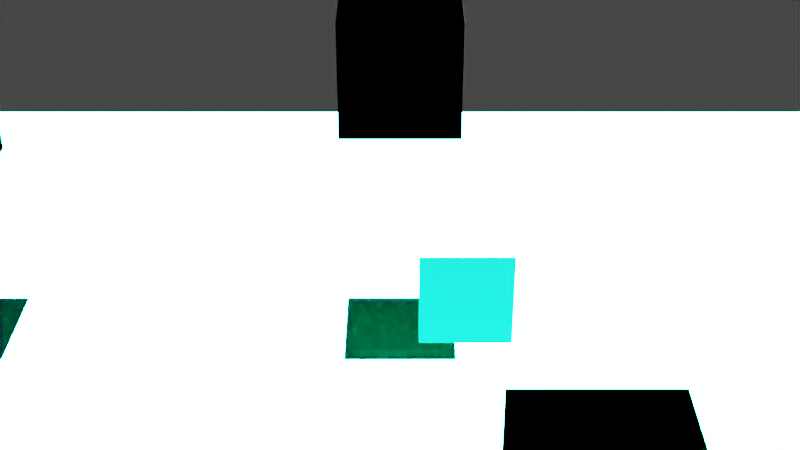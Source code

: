 # Source: level0.blend  (saved by Blender 3.3.6; exported with 4.5.12 LTS)
import bpy
from mathutils import Matrix  # noqa: F401  (used for matrix-valued properties, if any)

bpy.ops.wm.read_factory_settings(use_empty=True)
scene = bpy.context.scene
scene.name = 'Scene'

# ---- collections
col_essentials = bpy.data.collections.new('Essentials'); scene.collection.children.link(col_essentials)
col_platforms = bpy.data.collections.new('Platforms'); scene.collection.children.link(col_platforms)
col_coins = bpy.data.collections.new('Coins'); scene.collection.children.link(col_coins)
col_enemies = bpy.data.collections.new('Enemies'); scene.collection.children.link(col_enemies)
col_levelgates = bpy.data.collections.new('LevelGates'); scene.collection.children.link(col_levelgates)

# ---- materials (node trees are filled in below, after node groups)
mat_material_001 = bpy.data.materials.new('Material.001')
mat_material_001.alpha_threshold = 0.0
mat_material_001.use_transparent_shadow = False
mat_material_001.diffuse_color = (0.8, 0.03832, 0.03095, 1.0)
mat_material_001.roughness = 0.5
mat_material_001.line_color = (0.0, 0.0, 0.0, 1.0)
mat_material_016 = bpy.data.materials.new('Material.016')
mat_material_016.alpha_threshold = 0.0
mat_material_016.use_transparent_shadow = False
mat_material_016.diffuse_color = (0.01371, 0.8, 0.5685, 0.1)
mat_material_016.roughness = 0.0
mat_material_016.specular_intensity = 0.0
mat_material_016.line_color = (0.0, 0.0, 0.0, 1.0)
mat_material = bpy.data.materials.new('Material')
mat_material.alpha_threshold = 0.0
mat_material.use_transparent_shadow = False
mat_material.roughness = 0.5
mat_material.line_color = (0.0, 0.0, 0.0, 1.0)
mat_material_028 = bpy.data.materials.new('Material.028')
mat_material_028.alpha_threshold = 0.0
mat_material_028.use_transparent_shadow = False
mat_material_028.diffuse_color = (0.01371, 0.8, 0.5685, 0.1)
mat_material_028.roughness = 0.0
mat_material_028.specular_intensity = 0.0
mat_material_028.line_color = (0.0, 0.0, 0.0, 1.0)
mat_material_009 = bpy.data.materials.new('Material.009')
mat_material_009.use_transparent_shadow = False
mat_material_009.diffuse_color = (0.8, 0.6647, 0.02242, 1.0)
mat_material_032 = bpy.data.materials.new('Material.032')
mat_material_032.alpha_threshold = 0.0
mat_material_032.use_transparent_shadow = False
mat_material_032.diffuse_color = (0.01371, 0.8, 0.5685, 0.1)
mat_material_032.roughness = 0.0
mat_material_032.specular_intensity = 0.0
mat_material_032.line_color = (0.0, 0.0, 0.0, 1.0)
mat_material_003 = bpy.data.materials.new('Material.003')
mat_material_003.alpha_threshold = 0.0
mat_material_003.use_transparent_shadow = False
mat_material_003.diffuse_color = (0.08686, 0.8, 0.12, 1.0)
mat_material_003.roughness = 0.5
mat_material_003.line_color = (0.0, 0.0, 0.0, 1.0)
mat_material_024 = bpy.data.materials.new('Material.024')
mat_material_024.alpha_threshold = 0.0
mat_material_024.use_transparent_shadow = False
mat_material_024.diffuse_color = (0.01371, 0.8, 0.5685, 0.1)
mat_material_024.roughness = 0.0
mat_material_024.specular_intensity = 0.0
mat_material_024.line_color = (0.0, 0.0, 0.0, 1.0)
mat_material_008 = bpy.data.materials.new('Material.008')
mat_material_008.alpha_threshold = 0.0
mat_material_008.use_transparent_shadow = False
mat_material_008.diffuse_color = (0.0003501, 0.003157, 0.8, 1.0)
mat_material_008.roughness = 0.5
mat_material_008.line_color = (0.0, 0.0, 0.0, 1.0)
mat_material_026 = bpy.data.materials.new('Material.026')
mat_material_026.alpha_threshold = 0.0
mat_material_026.use_transparent_shadow = False
mat_material_026.diffuse_color = (0.01371, 0.8, 0.5685, 0.1)
mat_material_026.roughness = 0.0
mat_material_026.specular_intensity = 0.0
mat_material_026.line_color = (0.0, 0.0, 0.0, 1.0)

# ---- material node trees
mat_material.use_nodes = True; mat_material.node_tree.nodes.clear()
_N = mat_material.node_tree.nodes; _L = mat_material.node_tree.links
n0 = _N.new('ShaderNodeOutputMaterial'); n0.name = 'Material Output'; n0.location = (300, 300)
n1 = _N.new('ShaderNodeBsdfPrincipled'); n1.name = 'Principled BSDF'; n1.location = (10, 300)
n1.distribution = 'GGX'
n1.subsurface_method = 'RANDOM_WALK_SKIN'
n1.inputs[3].default_value = 1.45
n1.inputs[27].default_value = (0.0, 0.0, 0.0, 1.0)
n1.inputs[28].default_value = 1.0
_L.new(n1.outputs[0], n0.inputs[0])
n0.is_active_output = True

# ---- world
world_world = bpy.data.worlds.new('World'); scene.world = world_world
world_world.use_nodes = True; world_world.node_tree.nodes.clear()
_N = world_world.node_tree.nodes; _L = world_world.node_tree.links
n0 = _N.new('ShaderNodeOutputWorld'); n0.name = 'World Output'; n0.location = (300, 300)
n1 = _N.new('ShaderNodeBackground'); n1.name = 'Background'; n1.location = (10, 300)
n1.inputs[0].default_value = (0.05088, 0.05088, 0.05088, 1.0)
_L.new(n1.outputs[0], n0.inputs[0])
n0.is_active_output = True
world_world.color = (0.05088, 0.05088, 0.05088)
world_world.use_sun_shadow = False
world_world.sun_shadow_jitter_overblur = 0.0

# ---- cameras
cam_camera = bpy.data.cameras.new('Camera')
cam_camera.clip_end = 100.0
cam_camera.lens = 58.68
cam_camera.ortho_scale = 7.314

# ---- lights
light_light = bpy.data.lights.new('Light', 'SUN')
light_light.transmission_factor = 0.0
light_light.angle = 0.0
light_light.energy = 1000.0
light_light.shadow_soft_size = 0.1
light_light.shadow_cascade_max_distance = 1000.0

# ---- meshes
me_cube_001 = bpy.data.meshes.new('Cube.001')
me_cube_001.from_pydata([(1.0, 1.0, 1.0), (1.0, 1.0, -1.0), (1.0, -1.0, 1.0), (1.0, -1.0, -1.0), (-1.0, 1.0, 1.0), (-1.0, 1.0, -1.0), (-1.0, -1.0, 1.0), (-1.0, -1.0, -1.0)], [], [(0, 4, 6, 2), (3, 2, 6, 7), (7, 6, 4, 5), (5, 1, 3, 7), (1, 0, 2, 3), (5, 4, 0, 1)])
_uv = me_cube_001.uv_layers.new(name='UVMap')
_uv.uv.foreach_set('vector', [0.625, 0.5, 0.875, 0.5, 0.875, 0.75, 0.625, 0.75, 0.375, 0.75, 0.625, 0.75, 0.625, 1.0, 0.375, 1.0, 0.375, 0.0, 0.625, 0.0, 0.625, 0.25, 0.375, 0.25, 0.125, 0.5, 0.375, 0.5, 0.375, 0.75, 0.125, 0.75, 0.375, 0.5, 0.625, 0.5, 0.625, 0.75, 0.375, 0.75, 0.375, 0.25, 0.625, 0.25, 0.625, 0.5, 0.375, 0.5])
me_cube_001.materials.append(mat_material_001)
me_cube_001.use_mirror_vertex_groups = False
me_cube_001.update()
me_cube_012 = bpy.data.meshes.new('Cube.012')
me_cube_012.from_pydata([(1.0, 1.0, 1.0), (1.0, 1.0, -1.0), (1.0, -1.0, 1.0), (1.0, -1.0, -1.0), (-1.0, 1.0, 1.0), (-1.0, 1.0, -1.0), (-1.0, -1.0, 1.0), (-1.0, -1.0, -1.0)], [], [(0, 4, 6, 2), (3, 2, 6, 7), (7, 6, 4, 5), (5, 1, 3, 7), (1, 0, 2, 3), (5, 4, 0, 1)])
_uv = me_cube_012.uv_layers.new(name='UVMap')
_uv.uv.foreach_set('vector', [0.625, 0.5, 0.875, 0.5, 0.875, 0.75, 0.625, 0.75, 0.375, 0.75, 0.625, 0.75, 0.625, 1.0, 0.375, 1.0, 0.375, 0.0, 0.625, 0.0, 0.625, 0.25, 0.375, 0.25, 0.125, 0.5, 0.375, 0.5, 0.375, 0.75, 0.125, 0.75, 0.375, 0.5, 0.625, 0.5, 0.625, 0.75, 0.375, 0.75, 0.375, 0.25, 0.625, 0.25, 0.625, 0.5, 0.375, 0.5])
me_cube_012.materials.append(mat_material_016)
me_cube_012.use_mirror_vertex_groups = False
me_cube_012.update()
me_cube = bpy.data.meshes.new('Cube')
me_cube.from_pydata([(10.0, 9.383, 0.228), (10.0, 9.383, -0.234), (10.0, -9.431, 0.228), (10.0, -9.431, -0.234), (-10.05, 9.383, 0.228), (-10.05, 9.383, -0.234), (-10.05, -9.431, 0.228), (-10.05, -9.431, -0.234)], [], [(0, 4, 6, 2), (3, 2, 6, 7), (7, 6, 4, 5), (5, 1, 3, 7), (1, 0, 2, 3), (5, 4, 0, 1)])
_uv = me_cube.uv_layers.new(name='UVMap')
_uv.uv.foreach_set('vector', [0.625, 0.5, 0.875, 0.5, 0.875, 0.75, 0.625, 0.75, 0.375, 0.75, 0.625, 0.75, 0.625, 1.0, 0.375, 1.0, 0.375, 0.0, 0.625, 0.0, 0.625, 0.25, 0.375, 0.25, 0.125, 0.5, 0.375, 0.5, 0.375, 0.75, 0.125, 0.75, 0.375, 0.5, 0.625, 0.5, 0.625, 0.75, 0.375, 0.75, 0.375, 0.25, 0.625, 0.25, 0.625, 0.5, 0.375, 0.5])
me_cube.materials.append(mat_material)
me_cube.use_mirror_vertex_groups = False
me_cube.update()
me_cube_024 = bpy.data.meshes.new('Cube.024')
me_cube_024.from_pydata([(1.0, 1.0, 1.0), (1.0, 1.0, -1.0), (1.0, -1.0, 1.0), (1.0, -1.0, -1.0), (-1.0, 1.0, 1.0), (-1.0, 1.0, -1.0), (-1.0, -1.0, 1.0), (-1.0, -1.0, -1.0)], [], [(0, 4, 6, 2), (3, 2, 6, 7), (7, 6, 4, 5), (5, 1, 3, 7), (1, 0, 2, 3), (5, 4, 0, 1)])
_uv = me_cube_024.uv_layers.new(name='UVMap')
_uv.uv.foreach_set('vector', [0.625, 0.5, 0.875, 0.5, 0.875, 0.75, 0.625, 0.75, 0.375, 0.75, 0.625, 0.75, 0.625, 1.0, 0.375, 1.0, 0.375, 0.0, 0.625, 0.0, 0.625, 0.25, 0.375, 0.25, 0.125, 0.5, 0.375, 0.5, 0.375, 0.75, 0.125, 0.75, 0.375, 0.5, 0.625, 0.5, 0.625, 0.75, 0.375, 0.75, 0.375, 0.25, 0.625, 0.25, 0.625, 0.5, 0.375, 0.5])
me_cube_024.materials.append(mat_material_028)
me_cube_024.use_mirror_vertex_groups = False
me_cube_024.update()
me_cylinder_006 = bpy.data.meshes.new('Cylinder.006')
me_cylinder_006.from_pydata([(0.0, 0.715, -0.02764), (0.0, 0.715, 0.02764), (0.119, 0.7012, -0.02764), (0.119, 0.7012, 0.02764), (0.2334, 0.6606, -0.02764), (0.2334, 0.6606, 0.02764), (0.3388, 0.5945, -0.02764), (0.3388, 0.5945, 0.02764), (0.4312, 0.5056, -0.02764), (0.4312, 0.5056, 0.02764), (0.5071, 0.3972, -0.02764), (0.5071, 0.3972, 0.02764), (0.5634, 0.2736, -0.02764), (0.5634, 0.2736, 0.02764), (0.5981, 0.1395, -0.02764), (0.5981, 0.1395, 0.02764), (0.6098, 0.0, -0.02764), (0.6098, 0.0, 0.02764), (0.5981, -0.1395, -0.02764), (0.5981, -0.1395, 0.02764), (0.5634, -0.2736, -0.02764), (0.5634, -0.2736, 0.02764), (0.5071, -0.3972, -0.02764), (0.5071, -0.3972, 0.02764), (0.4312, -0.5056, -0.02764), (0.4312, -0.5056, 0.02764), (0.3388, -0.5945, -0.02764), (0.3388, -0.5945, 0.02764), (0.2334, -0.6606, -0.02764), (0.2334, -0.6606, 0.02764), (0.119, -0.7012, -0.02764), (0.119, -0.7012, 0.02764), (0.0, -0.715, -0.02764), (0.0, -0.715, 0.02764), (-0.119, -0.7012, -0.02764), (-0.119, -0.7012, 0.02764), (-0.2334, -0.6606, -0.02764), (-0.2334, -0.6606, 0.02764), (-0.3388, -0.5945, -0.02764), (-0.3388, -0.5945, 0.02764), (-0.4312, -0.5056, -0.02764), (-0.4312, -0.5056, 0.02764), (-0.5071, -0.3972, -0.02764), (-0.5071, -0.3972, 0.02764), (-0.5634, -0.2736, -0.02764), (-0.5634, -0.2736, 0.02764), (-0.5981, -0.1395, -0.02764), (-0.5981, -0.1395, 0.02764), (-0.6098, 0.0, -0.02764), (-0.6098, 0.0, 0.02764), (-0.5981, 0.1395, -0.02764), (-0.5981, 0.1395, 0.02764), (-0.5634, 0.2736, -0.02764), (-0.5634, 0.2736, 0.02764), (-0.5071, 0.3972, -0.02764), (-0.5071, 0.3972, 0.02764), (-0.4312, 0.5056, -0.02764), (-0.4312, 0.5056, 0.02764), (-0.3388, 0.5945, -0.02764), (-0.3388, 0.5945, 0.02764), (-0.2334, 0.6606, -0.02764), (-0.2334, 0.6606, 0.02764), (-0.119, 0.7012, -0.02764), (-0.119, 0.7012, 0.02764)], [], [(0, 1, 3, 2), (2, 3, 5, 4), (4, 5, 7, 6), (6, 7, 9, 8), (8, 9, 11, 10), (10, 11, 13, 12), (12, 13, 15, 14), (14, 15, 17, 16), (16, 17, 19, 18), (18, 19, 21, 20), (20, 21, 23, 22), (22, 23, 25, 24), (24, 25, 27, 26), (26, 27, 29, 28), (28, 29, 31, 30), (30, 31, 33, 32), (32, 33, 35, 34), (34, 35, 37, 36), (36, 37, 39, 38), (38, 39, 41, 40), (40, 41, 43, 42), (42, 43, 45, 44), (44, 45, 47, 46), (46, 47, 49, 48), (48, 49, 51, 50), (50, 51, 53, 52), (52, 53, 55, 54), (54, 55, 57, 56), (56, 57, 59, 58), (58, 59, 61, 60), (3, 1, 63, 61, 59, 57, 55, 53, 51, 49, 47, 45, 43, 41, 39, 37, 35, 33, 31, 29, 27, 25, 23, 21, 19, 17, 15, 13, 11, 9, 7, 5), (60, 61, 63, 62), (62, 63, 1, 0), (0, 2, 4, 6, 8, 10, 12, 14, 16, 18, 20, 22, 24, 26, 28, 30, 32, 34, 36, 38, 40, 42, 44, 46, 48, 50, 52, 54, 56, 58, 60, 62)])
_uv = me_cylinder_006.uv_layers.new(name='UVMap')
_uv.uv.foreach_set('vector', [1.0, 0.5, 1.0, 1.0, 0.9688, 1.0, 0.9688, 0.5, 0.9688, 0.5, 0.9688, 1.0, 0.9375, 1.0, 0.9375, 0.5, 0.9375, 0.5, 0.9375, 1.0, 0.9062, 1.0, 0.9062, 0.5, 0.9062, 0.5, 0.9062, 1.0, 0.875, 1.0, 0.875, 0.5, 0.875, 0.5, 0.875, 1.0, 0.8438, 1.0, 0.8438, 0.5, 0.8438, 0.5, 0.8438, 1.0, 0.8125, 1.0, 0.8125, 0.5, 0.8125, 0.5, 0.8125, 1.0, 0.7812, 1.0, 0.7812, 0.5, 0.7812, 0.5, 0.7812, 1.0, 0.75, 1.0, 0.75, 0.5, 0.75, 0.5, 0.75, 1.0, 0.7188, 1.0, 0.7188, 0.5, 0.7188, 0.5, 0.7188, 1.0, 0.6875, 1.0, 0.6875, 0.5, 0.6875, 0.5, 0.6875, 1.0, 0.6562, 1.0, 0.6562, 0.5, 0.6562, 0.5, 0.6562, 1.0, 0.625, 1.0, 0.625, 0.5, 0.625, 0.5, 0.625, 1.0, 0.5938, 1.0, 0.5938, 0.5, 0.5938, 0.5, 0.5938, 1.0, 0.5625, 1.0, 0.5625, 0.5, 0.5625, 0.5, 0.5625, 1.0, 0.5312, 1.0, 0.5312, 0.5, 0.5312, 0.5, 0.5312, 1.0, 0.5, 1.0, 0.5, 0.5, 0.5, 0.5, 0.5, 1.0, 0.4688, 1.0, 0.4688, 0.5, 0.4688, 0.5, 0.4688, 1.0, 0.4375, 1.0, 0.4375, 0.5, 0.4375, 0.5, 0.4375, 1.0, 0.4062, 1.0, 0.4062, 0.5, 0.4062, 0.5, 0.4062, 1.0, 0.375, 1.0, 0.375, 0.5, 0.375, 0.5, 0.375, 1.0, 0.3438, 1.0, 0.3438, 0.5, 0.3438, 0.5, 0.3438, 1.0, 0.3125, 1.0, 0.3125, 0.5, 0.3125, 0.5, 0.3125, 1.0, 0.2812, 1.0, 0.2812, 0.5, 0.2812, 0.5, 0.2812, 1.0, 0.25, 1.0, 0.25, 0.5, 0.25, 0.5, 0.25, 1.0, 0.2188, 1.0, 0.2188, 0.5, 0.2188, 0.5, 0.2188, 1.0, 0.1875, 1.0, 0.1875, 0.5, 0.1875, 0.5, 0.1875, 1.0, 0.1562, 1.0, 0.1562, 0.5, 0.1562, 0.5, 0.1562, 1.0, 0.125, 1.0, 0.125, 0.5, 0.125, 0.5, 0.125, 1.0, 0.09375, 1.0, 0.09375, 0.5, 0.09375, 0.5, 0.09375, 1.0, 0.0625, 1.0, 0.0625, 0.5, 0.2968, 0.4854, 0.25, 0.49, 0.2032, 0.4854, 0.1582, 0.4717, 0.1167, 0.4496, 0.08029, 0.4197, 0.05045, 0.3833, 0.02827, 0.3418, 0.01461, 0.2968, 0.01, 0.25, 0.01461, 0.2032, 0.02827, 0.1582, 0.05045, 0.1167, 0.08029, 0.08029, 0.1167, 0.05045, 0.1582, 0.02827, 0.2032, 0.01461, 0.25, 0.01, 0.2968, 0.01461, 0.3418, 0.02827, 0.3833, 0.05045, 0.4197, 0.08029, 0.4496, 0.1167, 0.4717, 0.1582, 0.4854, 0.2032, 0.49, 0.25, 0.4854, 0.2968, 0.4717, 0.3418, 0.4496, 0.3833, 0.4197, 0.4197, 0.3833, 0.4496, 0.3418, 0.4717, 0.0625, 0.5, 0.0625, 1.0, 0.03125, 1.0, 0.03125, 0.5, 0.03125, 0.5, 0.03125, 1.0, 0.0, 1.0, 0.0, 0.5, 0.75, 0.49, 0.7968, 0.4854, 0.8418, 0.4717, 0.8833, 0.4496, 0.9197, 0.4197, 0.9496, 0.3833, 0.9717, 0.3418, 0.9854, 0.2968, 0.99, 0.25, 0.9854, 0.2032, 0.9717, 0.1582, 0.9496, 0.1167, 0.9197, 0.08029, 0.8833, 0.05045, 0.8418, 0.02827, 0.7968, 0.01461, 0.75, 0.01, 0.7032, 0.01461, 0.6582, 0.02827, 0.6167, 0.05045, 0.5803, 0.08029, 0.5504, 0.1167, 0.5283, 0.1582, 0.5146, 0.2032, 0.51, 0.25, 0.5146, 0.2968, 0.5283, 0.3418, 0.5504, 0.3833, 0.5803, 0.4197, 0.6167, 0.4496, 0.6582, 0.4717, 0.7032, 0.4854])
me_cylinder_006.materials.append(mat_material_009)
me_cylinder_006.update()
me_cube_028 = bpy.data.meshes.new('Cube.028')
me_cube_028.from_pydata([(1.0, 1.0, 1.0), (1.0, 1.0, -1.0), (1.0, -1.0, 1.0), (1.0, -1.0, -1.0), (-1.0, 1.0, 1.0), (-1.0, 1.0, -1.0), (-1.0, -1.0, 1.0), (-1.0, -1.0, -1.0)], [], [(0, 4, 6, 2), (3, 2, 6, 7), (7, 6, 4, 5), (5, 1, 3, 7), (1, 0, 2, 3), (5, 4, 0, 1)])
_uv = me_cube_028.uv_layers.new(name='UVMap')
_uv.uv.foreach_set('vector', [0.625, 0.5, 0.875, 0.5, 0.875, 0.75, 0.625, 0.75, 0.375, 0.75, 0.625, 0.75, 0.625, 1.0, 0.375, 1.0, 0.375, 0.0, 0.625, 0.0, 0.625, 0.25, 0.375, 0.25, 0.125, 0.5, 0.375, 0.5, 0.375, 0.75, 0.125, 0.75, 0.375, 0.5, 0.625, 0.5, 0.625, 0.75, 0.375, 0.75, 0.375, 0.25, 0.625, 0.25, 0.625, 0.5, 0.375, 0.5])
me_cube_028.materials.append(mat_material_032)
me_cube_028.use_mirror_vertex_groups = False
me_cube_028.update()
me_cube_003 = bpy.data.meshes.new('Cube.003')
me_cube_003.from_pydata([(1.0, 1.0, 1.0), (1.0, 1.0, -1.0), (1.0, -1.0, 1.0), (1.0, -1.0, -1.0), (-1.0, 1.0, 1.0), (-1.0, 1.0, -1.0), (-1.0, -1.0, 1.0), (-1.0, -1.0, -1.0)], [], [(0, 4, 6, 2), (3, 2, 6, 7), (7, 6, 4, 5), (5, 1, 3, 7), (1, 0, 2, 3), (5, 4, 0, 1)])
_uv = me_cube_003.uv_layers.new(name='UVMap')
_uv.uv.foreach_set('vector', [0.625, 0.5, 0.875, 0.5, 0.875, 0.75, 0.625, 0.75, 0.375, 0.75, 0.625, 0.75, 0.625, 1.0, 0.375, 1.0, 0.375, 0.0, 0.625, 0.0, 0.625, 0.25, 0.375, 0.25, 0.125, 0.5, 0.375, 0.5, 0.375, 0.75, 0.125, 0.75, 0.375, 0.5, 0.625, 0.5, 0.625, 0.75, 0.375, 0.75, 0.375, 0.25, 0.625, 0.25, 0.625, 0.5, 0.375, 0.5])
me_cube_003.materials.append(mat_material_003)
me_cube_003.use_mirror_vertex_groups = False
me_cube_003.update()
me_cube_020 = bpy.data.meshes.new('Cube.020')
me_cube_020.from_pydata([(1.0, 1.0, 1.0), (1.0, 1.0, -1.0), (1.0, -1.0, 1.0), (1.0, -1.0, -1.0), (-1.0, 1.0, 1.0), (-1.0, 1.0, -1.0), (-1.0, -1.0, 1.0), (-1.0, -1.0, -1.0)], [], [(0, 4, 6, 2), (3, 2, 6, 7), (7, 6, 4, 5), (5, 1, 3, 7), (1, 0, 2, 3), (5, 4, 0, 1)])
_uv = me_cube_020.uv_layers.new(name='UVMap')
_uv.uv.foreach_set('vector', [0.625, 0.5, 0.875, 0.5, 0.875, 0.75, 0.625, 0.75, 0.375, 0.75, 0.625, 0.75, 0.625, 1.0, 0.375, 1.0, 0.375, 0.0, 0.625, 0.0, 0.625, 0.25, 0.375, 0.25, 0.125, 0.5, 0.375, 0.5, 0.375, 0.75, 0.125, 0.75, 0.375, 0.5, 0.625, 0.5, 0.625, 0.75, 0.375, 0.75, 0.375, 0.25, 0.625, 0.25, 0.625, 0.5, 0.375, 0.5])
me_cube_020.materials.append(mat_material_024)
me_cube_020.use_mirror_vertex_groups = False
me_cube_020.update()
me_cube_008 = bpy.data.meshes.new('Cube.008')
me_cube_008.from_pydata([(1.0, 1.0, 1.0), (1.0, 1.0, -1.0), (1.0, -1.0, 1.0), (1.0, -1.0, -1.0), (-1.0, 1.0, 1.0), (-1.0, 1.0, -1.0), (-1.0, -1.0, 1.0), (-1.0, -1.0, -1.0)], [], [(0, 4, 6, 2), (3, 2, 6, 7), (7, 6, 4, 5), (5, 1, 3, 7), (1, 0, 2, 3), (5, 4, 0, 1)])
_uv = me_cube_008.uv_layers.new(name='UVMap')
_uv.uv.foreach_set('vector', [0.625, 0.5, 0.875, 0.5, 0.875, 0.75, 0.625, 0.75, 0.375, 0.75, 0.625, 0.75, 0.625, 1.0, 0.375, 1.0, 0.375, 0.0, 0.625, 0.0, 0.625, 0.25, 0.375, 0.25, 0.125, 0.5, 0.375, 0.5, 0.375, 0.75, 0.125, 0.75, 0.375, 0.5, 0.625, 0.5, 0.625, 0.75, 0.375, 0.75, 0.375, 0.25, 0.625, 0.25, 0.625, 0.5, 0.375, 0.5])
me_cube_008.materials.append(mat_material_008)
me_cube_008.use_mirror_vertex_groups = False
me_cube_008.update()
me_cube_022 = bpy.data.meshes.new('Cube.022')
me_cube_022.from_pydata([(1.0, 1.0, 1.0), (1.0, 1.0, -1.0), (1.0, -1.0, 1.0), (1.0, -1.0, -1.0), (-1.0, 1.0, 1.0), (-1.0, 1.0, -1.0), (-1.0, -1.0, 1.0), (-1.0, -1.0, -1.0)], [], [(0, 4, 6, 2), (3, 2, 6, 7), (7, 6, 4, 5), (5, 1, 3, 7), (1, 0, 2, 3), (5, 4, 0, 1)])
_uv = me_cube_022.uv_layers.new(name='UVMap')
_uv.uv.foreach_set('vector', [0.625, 0.5, 0.875, 0.5, 0.875, 0.75, 0.625, 0.75, 0.375, 0.75, 0.625, 0.75, 0.625, 1.0, 0.375, 1.0, 0.375, 0.0, 0.625, 0.0, 0.625, 0.25, 0.375, 0.25, 0.125, 0.5, 0.375, 0.5, 0.375, 0.75, 0.125, 0.75, 0.375, 0.5, 0.625, 0.5, 0.625, 0.75, 0.375, 0.75, 0.375, 0.25, 0.625, 0.25, 0.625, 0.5, 0.375, 0.5])
me_cube_022.materials.append(mat_material_026)
me_cube_022.use_mirror_vertex_groups = False
me_cube_022.update()

# ---- objects
ob_light = bpy.data.objects.new('Light', light_light)
ob_camera = bpy.data.objects.new('Camera', cam_camera)
ob_player = bpy.data.objects.new('Player', me_cube_001)
ob_collisionbox_000 = bpy.data.objects.new('CollisionBox.000', me_cube_012)
ob_platform_000 = bpy.data.objects.new('Platform.000', me_cube)
ob_collisionbox_003 = bpy.data.objects.new('CollisionBox.003', me_cube_024)
ob_coin = bpy.data.objects.new('Coin', me_cylinder_006)
ob_collisionbox_004 = bpy.data.objects.new('CollisionBox.004', me_cube_028)
ob_enemy_001 = bpy.data.objects.new('Enemy.001', me_cube_003)
ob_collisionbox_001 = bpy.data.objects.new('CollisionBox.001', me_cube_020)
ob_levelgate_001 = bpy.data.objects.new('LevelGate.001', me_cube_008)
ob_collisionbox_002 = bpy.data.objects.new('CollisionBox.002', me_cube_022)

# ---- transforms, parenting, visibility, modifiers, constraints
ob_light.location = (0.01976, -0.207, 12.26)
ob_light.rotation_euler = (-0.001473, -0.003341, 1.931)
ob_light.lock_rotations_4d = False
ob_light.empty_display_type = 'ARROWS'
ob_light.color = (0.0, 0.0, 0.0, 0.0)
ob_light.lineart.crease_threshold = 0.0
ob_camera.location = (0.0, -20.0, 14.0)
ob_camera.rotation_euler = (1.047, 0.0, 0.0)
ob_camera.lock_rotations_4d = False
ob_camera.empty_display_type = 'ARROWS'
ob_camera.color = (0.0, 0.0, 0.0, 0.0)
ob_camera.display_type = 'WIRE'
ob_camera.lineart.crease_threshold = 0.0
ob_player.location = (0.0, 0.0, 5.629)
ob_player.lock_rotations_4d = False
ob_player.empty_display_type = 'ARROWS'
ob_player.lineart.crease_threshold = 0.0
ob_collisionbox_000.parent = ob_player
ob_collisionbox_000.location = (0.0, 0.0, 0.0)
ob_collisionbox_000.lock_rotations_4d = False
ob_collisionbox_000.empty_display_type = 'ARROWS'
ob_collisionbox_000.lineart.crease_threshold = 0.0
ob_platform_000.location = (0.0, 0.0, 0.0)
ob_platform_000.lock_rotations_4d = False
ob_platform_000.empty_display_type = 'ARROWS'
ob_platform_000.lineart.crease_threshold = 0.0
ob_collisionbox_003.parent = ob_platform_000
ob_collisionbox_003.location = (0.0, 0.0, 0.0)
ob_collisionbox_003.scale = (10.12, 9.438, 0.2346)
ob_collisionbox_003.lock_rotations_4d = False
ob_collisionbox_003.empty_display_type = 'ARROWS'
ob_collisionbox_003.lineart.crease_threshold = 0.0
ob_coin.location = (0.9171, -4.831, 4.118)
ob_coin.rotation_euler = (1.571, -0.0, 0.0)
ob_collisionbox_004.parent = ob_coin
ob_collisionbox_004.location = (0.0, 0.0, 0.0)
ob_collisionbox_004.scale = (0.65, 0.7, 0.15)
ob_collisionbox_004.lock_rotations_4d = False
ob_collisionbox_004.empty_display_type = 'ARROWS'
ob_collisionbox_004.lineart.crease_threshold = 0.0
ob_enemy_001.location = (2.148, -9.592, 4.348)
ob_enemy_001.lock_rotations_4d = False
ob_enemy_001.empty_display_type = 'ARROWS'
ob_enemy_001.lineart.crease_threshold = 0.0
ob_collisionbox_001.parent = ob_enemy_001
ob_collisionbox_001.location = (0.0, 0.0, 0.0)
ob_collisionbox_001.lock_rotations_4d = False
ob_collisionbox_001.empty_display_type = 'ARROWS'
ob_collisionbox_001.lineart.crease_threshold = 0.0
ob_levelgate_001.location = (-8.137, 0.0, 4.467)
ob_levelgate_001.lock_rotations_4d = False
ob_levelgate_001.empty_display_type = 'ARROWS'
ob_levelgate_001.lineart.crease_threshold = 0.0
ob_collisionbox_002.parent = ob_levelgate_001
ob_collisionbox_002.location = (0.0, 0.0, 0.0)
ob_collisionbox_002.lock_rotations_4d = False
ob_collisionbox_002.empty_display_type = 'ARROWS'
ob_collisionbox_002.lineart.crease_threshold = 0.0

# ---- collection membership
col_essentials.objects.link(ob_light)
col_essentials.objects.link(ob_camera)
col_essentials.objects.link(ob_player)
col_essentials.objects.link(ob_collisionbox_000)
col_platforms.objects.link(ob_platform_000)
col_platforms.objects.link(ob_collisionbox_003)
col_coins.objects.link(ob_coin)
col_coins.objects.link(ob_collisionbox_004)
col_enemies.objects.link(ob_enemy_001)
col_enemies.objects.link(ob_collisionbox_001)
col_levelgates.objects.link(ob_levelgate_001)
col_levelgates.objects.link(ob_collisionbox_002)

# ---- scene / render settings (as saved in the file)
scene.camera = ob_camera
scene.frame_start = 1; scene.frame_end = 250; scene.frame_set(43)
scene.render.engine = 'BLENDER_EEVEE_NEXT'
scene.cycles.sampling_pattern = 'TABULATED_SOBOL'
scene.cycles.use_light_tree = False
scene.view_settings.view_transform = 'Filmic'
bpy.context.view_layer.update()
